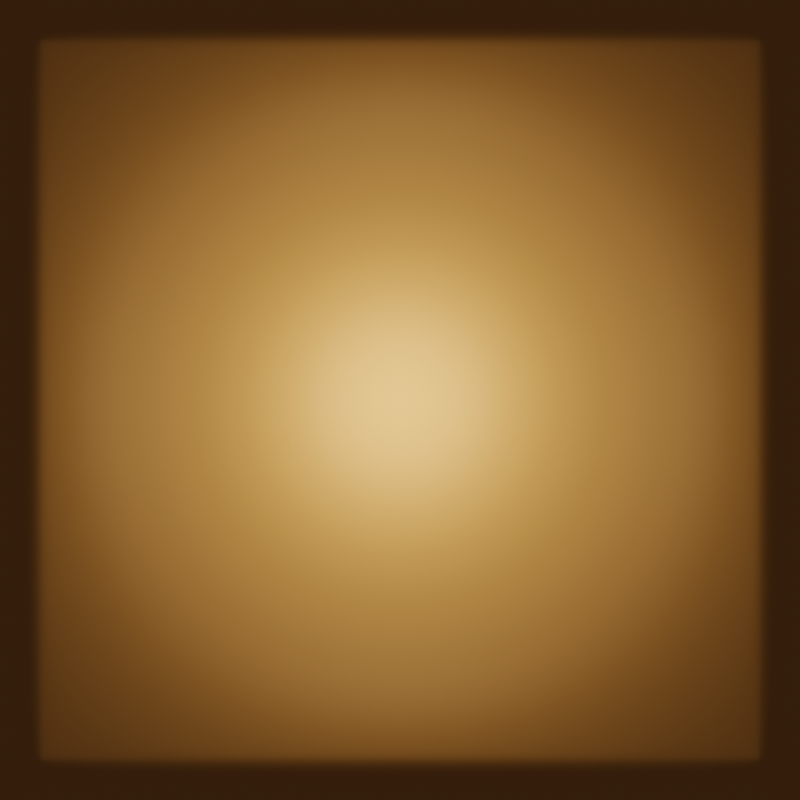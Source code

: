 # Source: Arrow.blend  (saved by Blender 2.82.1; exported with 4.5.12 LTS)
import bpy
from mathutils import Matrix  # noqa: F401  (used for matrix-valued properties, if any)

bpy.ops.wm.read_factory_settings(use_empty=True)
scene = bpy.context.scene
scene.name = 'Scene'

# ---- collections
col_collection = bpy.data.collections.new('Collection'); scene.collection.children.link(col_collection)

# ---- materials (node trees are filled in below, after node groups)
mat_material_001 = bpy.data.materials.new('Material.001')

# ---- material node trees
mat_material_001.use_nodes = True; mat_material_001.node_tree.nodes.clear()
_N = mat_material_001.node_tree.nodes; _L = mat_material_001.node_tree.links
n0 = _N.new('ShaderNodeOutputMaterial'); n0.name = 'Material Output'; n0.location = (300, 300)
n1 = _N.new('ShaderNodeBsdfPrincipled'); n1.name = 'Principled BSDF'; n1.location = (10, 300)
n1.distribution = 'GGX'
n1.subsurface_method = 'BURLEY'
n1.inputs[0].default_value = (0.5776, 0.2232, 0.0319, 1.0)
n1.inputs[3].default_value = 1.45
n1.inputs[27].default_value = (0.0, 0.0, 0.0, 1.0)
n1.inputs[28].default_value = 1.0
_L.new(n1.outputs[0], n0.inputs[0])
n0.is_active_output = True

# ---- world
world_world = bpy.data.worlds.new('World'); scene.world = world_world
world_world.use_nodes = True; world_world.node_tree.nodes.clear()
_N = world_world.node_tree.nodes; _L = world_world.node_tree.links
n0 = _N.new('ShaderNodeOutputWorld'); n0.name = 'World Output'; n0.location = (300, 300)
n1 = _N.new('ShaderNodeBackground'); n1.name = 'Background'; n1.location = (10, 300)
n1.inputs[0].default_value = (0.05088, 0.05088, 0.05088, 1.0)
_L.new(n1.outputs[0], n0.inputs[0])
n0.is_active_output = True
world_world.color = (0.05088, 0.05088, 0.05088)
world_world.use_sun_shadow = False
world_world.sun_shadow_jitter_overblur = 0.0

# ---- cameras
cam_camera_001 = bpy.data.cameras.new('Camera.001')
cam_camera_001.type = 'ORTHO'
cam_camera_001.ortho_scale = 1.9

# ---- lights
light_point = bpy.data.lights.new('Point', 'POINT')
light_point.transmission_factor = 0.0
light_point.energy = 20.0
light_point.shadow_soft_size = 0.25
light_point.shadow_maximum_resolution = 0.006
light_point.use_absolute_resolution = True

# ---- meshes
me_plane = bpy.data.meshes.new('Plane')
me_plane.from_pydata([(-1.0, -1.0, 0.0), (1.0, -1.0, 0.0), (-1.0, 1.0, 0.0), (1.0, 1.0, 0.0), (-0.5335, 0.5335, -3.401e-05), (-0.5335, -0.5335, -3.401e-05), (0.5335, -0.5335, -3.401e-05), (0.5335, 0.5335, -3.401e-05), (-0.8621, 0.8621, 0.1041), (-0.8621, -0.8621, 0.1041), (0.8621, -0.8621, 0.1041), (0.8621, 0.8621, 0.1041)], [], [(5, 6, 7, 4), (9, 8, 2, 0), (10, 9, 0, 1), (11, 10, 1, 3), (8, 11, 3, 2), (5, 4, 8, 9), (6, 5, 9, 10), (7, 6, 10, 11), (4, 7, 11, 8)])
me_plane.polygons.foreach_set('use_smooth', [True] * 9)
_uv = me_plane.uv_layers.new(name='UVMap')
_uv.uv.foreach_set('vector', [0.2071, 0.2071, 0.7929, 0.2071, 0.7929, 0.7929, 0.2071, 0.7929, 0.02665, 0.02665, 0.02665, 0.9734, 0.0, 1.0, 0.0, 0.0, 0.9734, 0.02665, 0.02665, 0.02665, 0.0, 0.0, 1.0, 0.0, 0.9734, 0.9734, 0.9734, 0.02665, 1.0, 0.0, 1.0, 1.0, 0.02665, 0.9734, 0.9734, 0.9734, 1.0, 1.0, 0.0, 1.0, 0.2071, 0.2071, 0.2071, 0.7929, 0.02665, 0.9734, 0.02665, 0.02665, 0.7929, 0.2071, 0.2071, 0.2071, 0.02665, 0.02665, 0.9734, 0.02665, 0.7929, 0.7929, 0.7929, 0.2071, 0.9734, 0.02665, 0.9734, 0.9734, 0.2071, 0.7929, 0.7929, 0.7929, 0.9734, 0.9734, 0.02665, 0.9734])
me_plane.materials.append(mat_material_001)
me_plane.use_remesh_fix_poles = True
me_plane.use_remesh_preserve_attributes = False
me_plane.use_mirror_vertex_groups = False
me_plane.update()

# ---- objects
ob_camera = bpy.data.objects.new('Camera', cam_camera_001)
ob_plane = bpy.data.objects.new('Plane', me_plane)
ob_point = bpy.data.objects.new('Point', light_point)

# ---- transforms, parenting, visibility, modifiers, constraints
ob_camera.location = (0.0, 0.0, 3.731)
ob_camera.lineart.crease_threshold = 0.0
ob_plane.location = (0.0, 0.0, 0.0)
ob_plane.lineart.crease_threshold = 0.0
_m = ob_plane.modifiers.new('Bevel', 'BEVEL')
_m.width = 0.05
_m.width_pct = 0.05
_m.segments = 2
_m = ob_plane.modifiers.new('Subdivision', 'SUBSURF')
_m.uv_smooth = 'PRESERVE_CORNERS'
_m.levels = 3
_m.render_levels = 3
_m.show_only_control_edges = False
ob_point.location = (0.0, 0.0, 0.3315)
ob_point.lineart.crease_threshold = 0.0

# ---- collection membership
col_collection.objects.link(ob_camera)
col_collection.objects.link(ob_plane)
col_collection.objects.link(ob_point)

# ---- scene / render settings (as saved in the file)
scene.camera = ob_camera
scene.frame_start = 1; scene.frame_end = 31; scene.frame_set(16)
scene.render.engine = 'CYCLES'
scene.render.resolution_x = 128
scene.render.resolution_y = 128
scene.cycles.use_denoising = False
scene.cycles.samples = 500
scene.cycles.sampling_pattern = 'TABULATED_SOBOL'
scene.cycles.use_adaptive_sampling = False
scene.cycles.use_light_tree = False
scene.view_settings.view_transform = 'Filmic'
bpy.context.view_layer.update()
